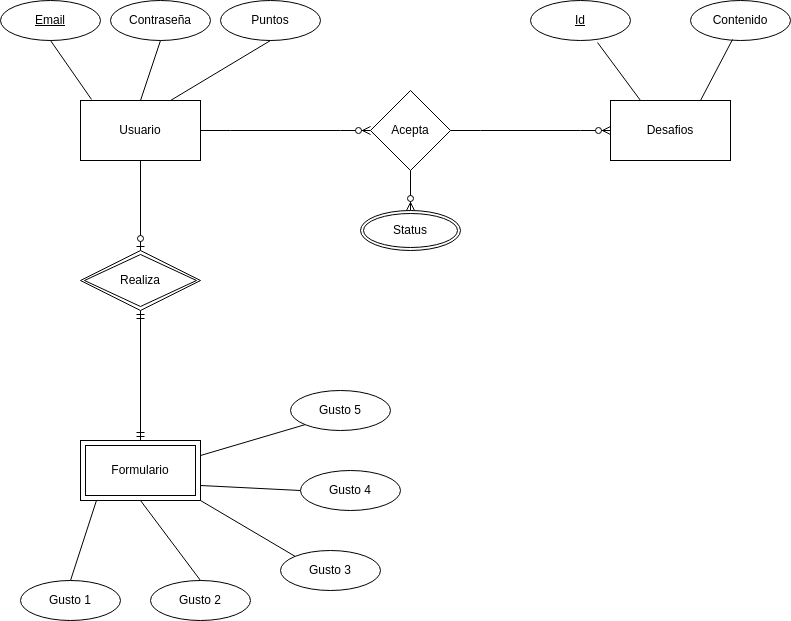

The diagram above was exported from draw.io. Its source (the exported page's mxGraphModel, read from the mxfile embedded in the PNG):
<mxGraphModel dx="874" dy="430" grid="1" gridSize="10" guides="1" tooltips="1" connect="1" arrows="1" fold="1" page="1" pageScale="1" pageWidth="850" pageHeight="1100" math="0" shadow="0" extFonts="Permanent Marker^https://fonts.googleapis.com/css?family=Permanent+Marker">
  <root>
    <mxCell id="0" />
    <mxCell id="1" parent="0" />
    <mxCell id="BxWMt47rJJF_DLSVjmil-1" value="Usuario" style="rounded=0;whiteSpace=wrap;html=1;" parent="1" vertex="1">
      <mxGeometry x="80" y="180" width="120" height="60" as="geometry" />
    </mxCell>
    <mxCell id="BxWMt47rJJF_DLSVjmil-2" value="Desafios" style="rounded=0;whiteSpace=wrap;html=1;" parent="1" vertex="1">
      <mxGeometry x="610" y="180" width="120" height="60" as="geometry" />
    </mxCell>
    <mxCell id="BxWMt47rJJF_DLSVjmil-4" value="Acepta" style="rhombus;whiteSpace=wrap;html=1;" parent="1" vertex="1">
      <mxGeometry x="370" y="170" width="80" height="80" as="geometry" />
    </mxCell>
    <mxCell id="BxWMt47rJJF_DLSVjmil-5" value="" style="edgeStyle=entityRelationEdgeStyle;fontSize=12;html=1;endArrow=ERzeroToMany;endFill=1;rounded=0;entryX=0;entryY=0.5;entryDx=0;entryDy=0;exitX=1;exitY=0.5;exitDx=0;exitDy=0;" parent="1" source="BxWMt47rJJF_DLSVjmil-1" target="BxWMt47rJJF_DLSVjmil-4" edge="1">
      <mxGeometry width="100" height="100" relative="1" as="geometry">
        <mxPoint x="240" y="320" as="sourcePoint" />
        <mxPoint x="340" y="220" as="targetPoint" />
      </mxGeometry>
    </mxCell>
    <mxCell id="BxWMt47rJJF_DLSVjmil-6" value="" style="edgeStyle=entityRelationEdgeStyle;fontSize=12;html=1;endArrow=ERzeroToMany;endFill=1;rounded=0;entryX=0;entryY=0.5;entryDx=0;entryDy=0;exitX=1;exitY=0.5;exitDx=0;exitDy=0;" parent="1" source="BxWMt47rJJF_DLSVjmil-4" target="BxWMt47rJJF_DLSVjmil-2" edge="1">
      <mxGeometry width="100" height="100" relative="1" as="geometry">
        <mxPoint x="470" y="340" as="sourcePoint" />
        <mxPoint x="570" y="240" as="targetPoint" />
      </mxGeometry>
    </mxCell>
    <mxCell id="BxWMt47rJJF_DLSVjmil-9" value="" style="fontSize=12;html=1;endArrow=ERzeroToOne;endFill=1;rounded=0;exitX=0.5;exitY=1;exitDx=0;exitDy=0;entryX=0.5;entryY=0;entryDx=0;entryDy=0;" parent="1" source="BxWMt47rJJF_DLSVjmil-1" target="BxWMt47rJJF_DLSVjmil-34" edge="1">
      <mxGeometry width="100" height="100" relative="1" as="geometry">
        <mxPoint x="140" y="260" as="sourcePoint" />
        <mxPoint x="140" y="320" as="targetPoint" />
      </mxGeometry>
    </mxCell>
    <mxCell id="BxWMt47rJJF_DLSVjmil-10" value="" style="fontSize=12;html=1;endArrow=ERmandOne;startArrow=ERmandOne;rounded=0;exitX=0.5;exitY=1;exitDx=0;exitDy=0;entryX=0.5;entryY=0;entryDx=0;entryDy=0;" parent="1" source="BxWMt47rJJF_DLSVjmil-34" edge="1">
      <mxGeometry width="100" height="100" relative="1" as="geometry">
        <mxPoint x="140" y="400" as="sourcePoint" />
        <mxPoint x="140" y="520" as="targetPoint" />
      </mxGeometry>
    </mxCell>
    <mxCell id="BxWMt47rJJF_DLSVjmil-11" value="Id" style="ellipse;whiteSpace=wrap;html=1;align=center;fontStyle=4;" parent="1" vertex="1">
      <mxGeometry x="530" y="80" width="100" height="40" as="geometry" />
    </mxCell>
    <mxCell id="BxWMt47rJJF_DLSVjmil-12" value="Contenido" style="ellipse;whiteSpace=wrap;html=1;align=center;" parent="1" vertex="1">
      <mxGeometry x="690" y="80" width="100" height="40" as="geometry" />
    </mxCell>
    <mxCell id="BxWMt47rJJF_DLSVjmil-13" value="" style="endArrow=none;html=1;rounded=0;exitX=0.67;exitY=1.05;exitDx=0;exitDy=0;exitPerimeter=0;entryX=0.25;entryY=0;entryDx=0;entryDy=0;" parent="1" source="BxWMt47rJJF_DLSVjmil-11" target="BxWMt47rJJF_DLSVjmil-2" edge="1">
      <mxGeometry relative="1" as="geometry">
        <mxPoint x="510" y="160" as="sourcePoint" />
        <mxPoint x="670" y="160" as="targetPoint" />
      </mxGeometry>
    </mxCell>
    <mxCell id="BxWMt47rJJF_DLSVjmil-14" value="" style="endArrow=none;html=1;rounded=0;entryX=0.42;entryY=0.975;entryDx=0;entryDy=0;entryPerimeter=0;exitX=0.75;exitY=0;exitDx=0;exitDy=0;" parent="1" source="BxWMt47rJJF_DLSVjmil-2" target="BxWMt47rJJF_DLSVjmil-12" edge="1">
      <mxGeometry relative="1" as="geometry">
        <mxPoint x="340" y="260" as="sourcePoint" />
        <mxPoint x="500" y="260" as="targetPoint" />
      </mxGeometry>
    </mxCell>
    <mxCell id="BxWMt47rJJF_DLSVjmil-15" value="Email" style="ellipse;whiteSpace=wrap;html=1;align=center;fontStyle=4;" parent="1" vertex="1">
      <mxGeometry y="80" width="100" height="40" as="geometry" />
    </mxCell>
    <mxCell id="BxWMt47rJJF_DLSVjmil-16" value="" style="endArrow=none;html=1;rounded=0;entryX=0.5;entryY=1;entryDx=0;entryDy=0;exitX=0.092;exitY=-0.017;exitDx=0;exitDy=0;exitPerimeter=0;" parent="1" source="BxWMt47rJJF_DLSVjmil-1" target="BxWMt47rJJF_DLSVjmil-15" edge="1">
      <mxGeometry relative="1" as="geometry">
        <mxPoint x="80" y="150" as="sourcePoint" />
        <mxPoint x="240" y="150" as="targetPoint" />
      </mxGeometry>
    </mxCell>
    <mxCell id="BxWMt47rJJF_DLSVjmil-18" value="Contraseña" style="ellipse;whiteSpace=wrap;html=1;align=center;" parent="1" vertex="1">
      <mxGeometry x="110" y="80" width="100" height="40" as="geometry" />
    </mxCell>
    <mxCell id="BxWMt47rJJF_DLSVjmil-19" value="" style="endArrow=none;html=1;rounded=0;exitX=0.5;exitY=1;exitDx=0;exitDy=0;entryX=0.5;entryY=0;entryDx=0;entryDy=0;" parent="1" source="BxWMt47rJJF_DLSVjmil-18" target="BxWMt47rJJF_DLSVjmil-1" edge="1">
      <mxGeometry relative="1" as="geometry">
        <mxPoint x="340" y="240" as="sourcePoint" />
        <mxPoint x="500" y="240" as="targetPoint" />
      </mxGeometry>
    </mxCell>
    <mxCell id="BxWMt47rJJF_DLSVjmil-20" value="Puntos" style="ellipse;whiteSpace=wrap;html=1;align=center;" parent="1" vertex="1">
      <mxGeometry x="220" y="80" width="100" height="40" as="geometry" />
    </mxCell>
    <mxCell id="BxWMt47rJJF_DLSVjmil-21" value="" style="endArrow=none;html=1;rounded=0;entryX=0.5;entryY=1;entryDx=0;entryDy=0;exitX=0.75;exitY=0;exitDx=0;exitDy=0;" parent="1" source="BxWMt47rJJF_DLSVjmil-1" target="BxWMt47rJJF_DLSVjmil-20" edge="1">
      <mxGeometry relative="1" as="geometry">
        <mxPoint x="190" y="160" as="sourcePoint" />
        <mxPoint x="350" y="160" as="targetPoint" />
      </mxGeometry>
    </mxCell>
    <mxCell id="BxWMt47rJJF_DLSVjmil-23" value="Gusto 1" style="ellipse;whiteSpace=wrap;html=1;align=center;" parent="1" vertex="1">
      <mxGeometry x="20" y="660" width="100" height="40" as="geometry" />
    </mxCell>
    <mxCell id="BxWMt47rJJF_DLSVjmil-24" value="Gusto 2" style="ellipse;whiteSpace=wrap;html=1;align=center;" parent="1" vertex="1">
      <mxGeometry x="150" y="660" width="100" height="40" as="geometry" />
    </mxCell>
    <mxCell id="BxWMt47rJJF_DLSVjmil-25" value="Gusto 3" style="ellipse;whiteSpace=wrap;html=1;align=center;" parent="1" vertex="1">
      <mxGeometry x="280" y="630" width="100" height="40" as="geometry" />
    </mxCell>
    <mxCell id="BxWMt47rJJF_DLSVjmil-26" value="Gusto 4" style="ellipse;whiteSpace=wrap;html=1;align=center;" parent="1" vertex="1">
      <mxGeometry x="300" y="550" width="100" height="40" as="geometry" />
    </mxCell>
    <mxCell id="BxWMt47rJJF_DLSVjmil-27" value="Gusto 5" style="ellipse;whiteSpace=wrap;html=1;align=center;" parent="1" vertex="1">
      <mxGeometry x="290" y="470" width="100" height="40" as="geometry" />
    </mxCell>
    <mxCell id="BxWMt47rJJF_DLSVjmil-29" value="" style="endArrow=none;html=1;rounded=0;entryX=0.5;entryY=0;entryDx=0;entryDy=0;exitX=0.133;exitY=1;exitDx=0;exitDy=0;exitPerimeter=0;" parent="1" target="BxWMt47rJJF_DLSVjmil-23" edge="1">
      <mxGeometry relative="1" as="geometry">
        <mxPoint x="95.96000000000004" y="580" as="sourcePoint" />
        <mxPoint x="500" y="600" as="targetPoint" />
      </mxGeometry>
    </mxCell>
    <mxCell id="BxWMt47rJJF_DLSVjmil-30" value="" style="endArrow=none;html=1;rounded=0;entryX=0.5;entryY=0;entryDx=0;entryDy=0;exitX=0.5;exitY=1;exitDx=0;exitDy=0;" parent="1" target="BxWMt47rJJF_DLSVjmil-24" edge="1">
      <mxGeometry relative="1" as="geometry">
        <mxPoint x="140" y="580" as="sourcePoint" />
        <mxPoint x="500" y="600" as="targetPoint" />
      </mxGeometry>
    </mxCell>
    <mxCell id="BxWMt47rJJF_DLSVjmil-31" value="" style="endArrow=none;html=1;rounded=0;entryX=0;entryY=0;entryDx=0;entryDy=0;exitX=1;exitY=1;exitDx=0;exitDy=0;" parent="1" target="BxWMt47rJJF_DLSVjmil-25" edge="1">
      <mxGeometry relative="1" as="geometry">
        <mxPoint x="200" y="580" as="sourcePoint" />
        <mxPoint x="500" y="600" as="targetPoint" />
      </mxGeometry>
    </mxCell>
    <mxCell id="BxWMt47rJJF_DLSVjmil-32" value="" style="endArrow=none;html=1;rounded=0;exitX=1;exitY=0.75;exitDx=0;exitDy=0;" parent="1" edge="1">
      <mxGeometry relative="1" as="geometry">
        <mxPoint x="200" y="565" as="sourcePoint" />
        <mxPoint x="300" y="570" as="targetPoint" />
      </mxGeometry>
    </mxCell>
    <mxCell id="BxWMt47rJJF_DLSVjmil-33" value="" style="endArrow=none;html=1;rounded=0;entryX=0;entryY=1;entryDx=0;entryDy=0;exitX=1;exitY=0.25;exitDx=0;exitDy=0;" parent="1" target="BxWMt47rJJF_DLSVjmil-27" edge="1">
      <mxGeometry relative="1" as="geometry">
        <mxPoint x="200" y="535" as="sourcePoint" />
        <mxPoint x="500" y="600" as="targetPoint" />
      </mxGeometry>
    </mxCell>
    <mxCell id="BxWMt47rJJF_DLSVjmil-34" value="Realiza" style="shape=rhombus;double=1;perimeter=rhombusPerimeter;whiteSpace=wrap;html=1;align=center;" parent="1" vertex="1">
      <mxGeometry x="80" y="330" width="120" height="60" as="geometry" />
    </mxCell>
    <mxCell id="BxWMt47rJJF_DLSVjmil-35" value="Formulario" style="shape=ext;margin=3;double=1;whiteSpace=wrap;html=1;align=center;" parent="1" vertex="1">
      <mxGeometry x="80" y="520" width="120" height="60" as="geometry" />
    </mxCell>
    <mxCell id="4BnV-52x5Mp2M-rLgVJ1-1" value="" style="fontSize=12;html=1;endArrow=ERzeroToMany;endFill=1;rounded=0;exitX=0.5;exitY=1;exitDx=0;exitDy=0;" edge="1" parent="1" source="BxWMt47rJJF_DLSVjmil-4">
      <mxGeometry width="100" height="100" relative="1" as="geometry">
        <mxPoint x="390" y="370" as="sourcePoint" />
        <mxPoint x="410" y="290" as="targetPoint" />
      </mxGeometry>
    </mxCell>
    <mxCell id="4BnV-52x5Mp2M-rLgVJ1-2" value="Status" style="ellipse;shape=doubleEllipse;margin=3;whiteSpace=wrap;html=1;align=center;" vertex="1" parent="1">
      <mxGeometry x="360" y="290" width="100" height="40" as="geometry" />
    </mxCell>
  </root>
</mxGraphModel>